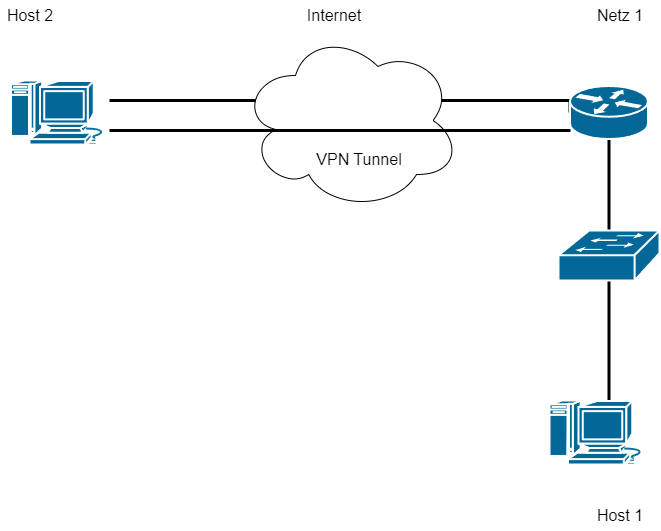

The diagram above was exported from draw.io. Its source (the exported page's mxGraphModel, read from the mxfile embedded in the PNG):
<mxGraphModel dx="1434" dy="844" grid="1" gridSize="10" guides="1" tooltips="1" connect="1" arrows="1" fold="1" page="1" pageScale="1" pageWidth="827" pageHeight="1169" math="0" shadow="0">
  <root>
    <mxCell id="0" />
    <mxCell id="1" parent="0" />
    <mxCell id="Mx_ebxfase4T_cBE4_kf-6" style="edgeStyle=orthogonalEdgeStyle;rounded=0;orthogonalLoop=1;jettySize=auto;html=1;entryX=0;entryY=0.5;entryDx=0;entryDy=0;entryPerimeter=0;endArrow=none;endFill=0;strokeWidth=3;" parent="1" source="Mx_ebxfase4T_cBE4_kf-1" target="Mx_ebxfase4T_cBE4_kf-2" edge="1">
      <mxGeometry relative="1" as="geometry">
        <Array as="points">
          <mxPoint x="650" y="160" />
        </Array>
      </mxGeometry>
    </mxCell>
    <mxCell id="Mx_ebxfase4T_cBE4_kf-1" value="" style="shape=mxgraph.cisco.computers_and_peripherals.macintosh;sketch=0;html=1;pointerEvents=1;dashed=0;fillColor=#036897;strokeColor=#ffffff;strokeWidth=2;verticalLabelPosition=bottom;verticalAlign=top;align=center;outlineConnect=0;" parent="1" vertex="1">
      <mxGeometry x="90" y="140" width="99" height="64" as="geometry" />
    </mxCell>
    <mxCell id="Mx_ebxfase4T_cBE4_kf-7" style="edgeStyle=orthogonalEdgeStyle;rounded=0;orthogonalLoop=1;jettySize=auto;html=1;entryX=0.5;entryY=0;entryDx=0;entryDy=0;entryPerimeter=0;strokeWidth=3;endArrow=none;endFill=0;" parent="1" source="Mx_ebxfase4T_cBE4_kf-2" target="Mx_ebxfase4T_cBE4_kf-3" edge="1">
      <mxGeometry relative="1" as="geometry" />
    </mxCell>
    <mxCell id="Mx_ebxfase4T_cBE4_kf-2" value="" style="shape=mxgraph.cisco.routers.router;sketch=0;html=1;pointerEvents=1;dashed=0;fillColor=#036897;strokeColor=#ffffff;strokeWidth=2;verticalLabelPosition=bottom;verticalAlign=top;align=center;outlineConnect=0;" parent="1" vertex="1">
      <mxGeometry x="649.5" y="145.5" width="78" height="53" as="geometry" />
    </mxCell>
    <mxCell id="Mx_ebxfase4T_cBE4_kf-8" style="edgeStyle=orthogonalEdgeStyle;rounded=0;orthogonalLoop=1;jettySize=auto;html=1;strokeWidth=3;endArrow=none;endFill=0;" parent="1" source="Mx_ebxfase4T_cBE4_kf-3" target="Mx_ebxfase4T_cBE4_kf-5" edge="1">
      <mxGeometry relative="1" as="geometry">
        <Array as="points">
          <mxPoint x="689" y="430" />
          <mxPoint x="689" y="430" />
        </Array>
      </mxGeometry>
    </mxCell>
    <mxCell id="Mx_ebxfase4T_cBE4_kf-3" value="" style="shape=mxgraph.cisco.switches.workgroup_switch;sketch=0;html=1;pointerEvents=1;dashed=0;fillColor=#036897;strokeColor=#ffffff;strokeWidth=2;verticalLabelPosition=bottom;verticalAlign=top;align=center;outlineConnect=0;" parent="1" vertex="1">
      <mxGeometry x="638" y="290" width="101" height="50" as="geometry" />
    </mxCell>
    <mxCell id="Mx_ebxfase4T_cBE4_kf-4" value="" style="ellipse;shape=cloud;whiteSpace=wrap;html=1;" parent="1" vertex="1">
      <mxGeometry x="320" y="90" width="220" height="180" as="geometry" />
    </mxCell>
    <mxCell id="Mx_ebxfase4T_cBE4_kf-5" value="" style="shape=mxgraph.cisco.computers_and_peripherals.macintosh;sketch=0;html=1;pointerEvents=1;dashed=0;fillColor=#036897;strokeColor=#ffffff;strokeWidth=2;verticalLabelPosition=bottom;verticalAlign=top;align=center;outlineConnect=0;" parent="1" vertex="1">
      <mxGeometry x="628.5" y="460" width="99" height="64" as="geometry" />
    </mxCell>
    <mxCell id="Mx_ebxfase4T_cBE4_kf-9" style="edgeStyle=orthogonalEdgeStyle;rounded=0;orthogonalLoop=1;jettySize=auto;html=1;strokeWidth=3;endArrow=none;endFill=0;" parent="1" source="Mx_ebxfase4T_cBE4_kf-1" edge="1">
      <mxGeometry relative="1" as="geometry">
        <mxPoint x="650" y="190" as="targetPoint" />
        <Array as="points">
          <mxPoint x="650" y="190" />
        </Array>
      </mxGeometry>
    </mxCell>
    <mxCell id="Mx_ebxfase4T_cBE4_kf-11" value="&lt;font style=&quot;font-size: 16px;&quot;&gt;Host 2&lt;/font&gt;" style="text;html=1;strokeColor=none;fillColor=none;align=center;verticalAlign=middle;whiteSpace=wrap;rounded=0;" parent="1" vertex="1">
      <mxGeometry x="80" y="60" width="60" height="30" as="geometry" />
    </mxCell>
    <mxCell id="Mx_ebxfase4T_cBE4_kf-12" value="Internet" style="text;html=1;strokeColor=none;fillColor=none;align=center;verticalAlign=middle;whiteSpace=wrap;rounded=0;fontSize=16;" parent="1" vertex="1">
      <mxGeometry x="384" y="60" width="60" height="30" as="geometry" />
    </mxCell>
    <mxCell id="Mx_ebxfase4T_cBE4_kf-13" value="Netz 1" style="text;html=1;strokeColor=none;fillColor=none;align=center;verticalAlign=middle;whiteSpace=wrap;rounded=0;fontSize=16;" parent="1" vertex="1">
      <mxGeometry x="670" y="60" width="60" height="30" as="geometry" />
    </mxCell>
    <mxCell id="Mx_ebxfase4T_cBE4_kf-14" value="Host 1" style="text;html=1;strokeColor=none;fillColor=none;align=center;verticalAlign=middle;whiteSpace=wrap;rounded=0;fontSize=16;" parent="1" vertex="1">
      <mxGeometry x="670" y="560" width="60" height="30" as="geometry" />
    </mxCell>
    <mxCell id="Mx_ebxfase4T_cBE4_kf-15" value="VPN Tunnel" style="text;html=1;strokeColor=none;fillColor=none;align=center;verticalAlign=middle;whiteSpace=wrap;rounded=0;fontSize=16;" parent="1" vertex="1">
      <mxGeometry x="384" y="204" width="110" height="30" as="geometry" />
    </mxCell>
  </root>
</mxGraphModel>